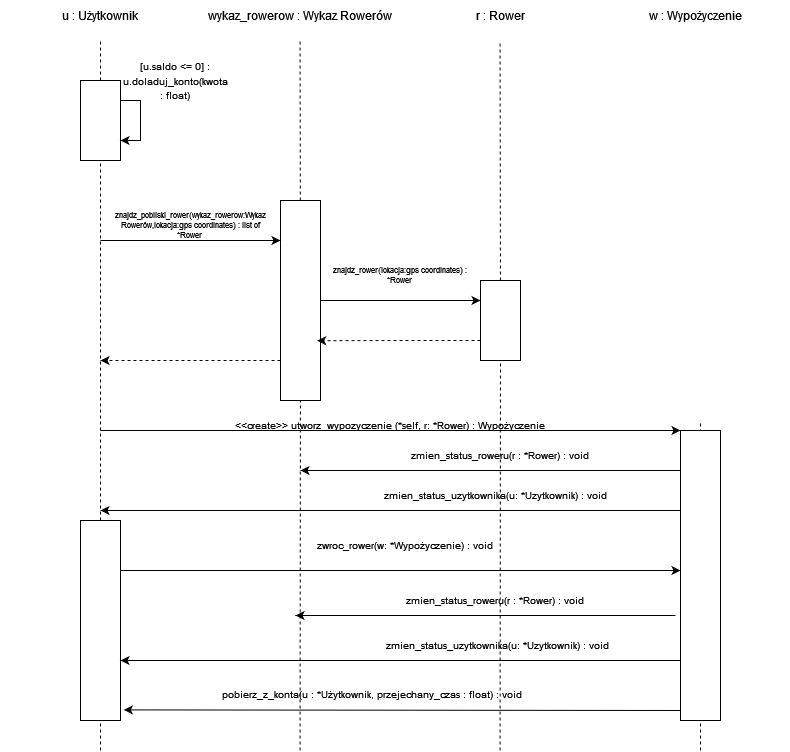

The diagram above was exported from draw.io. Its source (the exported page's mxGraphModel, read from the mxfile embedded in the PNG):
<mxGraphModel dx="875" dy="479" grid="1" gridSize="10" guides="1" tooltips="1" connect="1" arrows="1" fold="1" page="1" pageScale="1" pageWidth="827" pageHeight="1169" math="0" shadow="0">
  <root>
    <mxCell id="0" />
    <mxCell id="1" parent="0" />
    <mxCell id="KM6Y3mVUqvjQru7paMrh-1" value="u : Użytkownik" style="text;html=1;align=center;verticalAlign=middle;whiteSpace=wrap;rounded=0;" vertex="1" parent="1">
      <mxGeometry width="200" height="30" as="geometry" />
    </mxCell>
    <mxCell id="KM6Y3mVUqvjQru7paMrh-2" value="wykaz_rowerow : Wykaz Rowerów" style="text;html=1;align=center;verticalAlign=middle;whiteSpace=wrap;rounded=0;" vertex="1" parent="1">
      <mxGeometry x="200" width="200" height="30" as="geometry" />
    </mxCell>
    <mxCell id="KM6Y3mVUqvjQru7paMrh-3" value="r : Rower" style="text;html=1;align=center;verticalAlign=middle;whiteSpace=wrap;rounded=0;" vertex="1" parent="1">
      <mxGeometry x="400" width="200" height="30" as="geometry" />
    </mxCell>
    <mxCell id="KM6Y3mVUqvjQru7paMrh-4" value="w : Wypożyczenie" style="text;html=1;align=center;verticalAlign=middle;whiteSpace=wrap;rounded=0;" vertex="1" parent="1">
      <mxGeometry x="600" width="190" height="30" as="geometry" />
    </mxCell>
    <mxCell id="KM6Y3mVUqvjQru7paMrh-5" value="" style="endArrow=none;dashed=1;html=1;rounded=0;" edge="1" parent="1" source="KM6Y3mVUqvjQru7paMrh-9">
      <mxGeometry width="50" height="50" relative="1" as="geometry">
        <mxPoint x="100" y="750" as="sourcePoint" />
        <mxPoint x="100" y="40" as="targetPoint" />
      </mxGeometry>
    </mxCell>
    <mxCell id="KM6Y3mVUqvjQru7paMrh-6" value="" style="endArrow=none;dashed=1;html=1;rounded=0;" edge="1" parent="1" source="KM6Y3mVUqvjQru7paMrh-16">
      <mxGeometry width="50" height="50" relative="1" as="geometry">
        <mxPoint x="299.5" y="750" as="sourcePoint" />
        <mxPoint x="299.5" y="40" as="targetPoint" />
      </mxGeometry>
    </mxCell>
    <mxCell id="KM6Y3mVUqvjQru7paMrh-7" value="" style="endArrow=none;dashed=1;html=1;rounded=0;" edge="1" parent="1" source="KM6Y3mVUqvjQru7paMrh-21">
      <mxGeometry width="50" height="50" relative="1" as="geometry">
        <mxPoint x="499.5" y="750" as="sourcePoint" />
        <mxPoint x="499.5" y="40" as="targetPoint" />
      </mxGeometry>
    </mxCell>
    <mxCell id="KM6Y3mVUqvjQru7paMrh-8" value="" style="endArrow=none;dashed=1;html=1;rounded=0;" edge="1" parent="1" source="KM6Y3mVUqvjQru7paMrh-27">
      <mxGeometry width="50" height="50" relative="1" as="geometry">
        <mxPoint x="699.83" y="1170" as="sourcePoint" />
        <mxPoint x="699.83" y="460" as="targetPoint" />
      </mxGeometry>
    </mxCell>
    <mxCell id="KM6Y3mVUqvjQru7paMrh-10" value="" style="endArrow=none;dashed=1;html=1;rounded=0;" edge="1" parent="1" source="KM6Y3mVUqvjQru7paMrh-36" target="KM6Y3mVUqvjQru7paMrh-9">
      <mxGeometry width="50" height="50" relative="1" as="geometry">
        <mxPoint x="100" y="750" as="sourcePoint" />
        <mxPoint x="100" y="40" as="targetPoint" />
      </mxGeometry>
    </mxCell>
    <mxCell id="KM6Y3mVUqvjQru7paMrh-9" value="" style="rounded=0;whiteSpace=wrap;html=1;" vertex="1" parent="1">
      <mxGeometry x="80" y="80" width="40" height="80" as="geometry" />
    </mxCell>
    <mxCell id="KM6Y3mVUqvjQru7paMrh-13" style="edgeStyle=orthogonalEdgeStyle;rounded=0;orthogonalLoop=1;jettySize=auto;html=1;exitX=1;exitY=0.25;exitDx=0;exitDy=0;entryX=1;entryY=0.75;entryDx=0;entryDy=0;" edge="1" parent="1" source="KM6Y3mVUqvjQru7paMrh-9" target="KM6Y3mVUqvjQru7paMrh-9">
      <mxGeometry relative="1" as="geometry" />
    </mxCell>
    <mxCell id="KM6Y3mVUqvjQru7paMrh-14" value="&lt;font style=&quot;font-size: 10px;&quot;&gt;[u.saldo &amp;lt;= 0] : u.doladuj_konto(kwota : float) &lt;/font&gt;" style="text;html=1;align=center;verticalAlign=middle;whiteSpace=wrap;rounded=0;" vertex="1" parent="1">
      <mxGeometry x="120" y="60" width="110" height="40" as="geometry" />
    </mxCell>
    <mxCell id="KM6Y3mVUqvjQru7paMrh-17" value="" style="endArrow=none;dashed=1;html=1;rounded=0;" edge="1" parent="1" target="KM6Y3mVUqvjQru7paMrh-16">
      <mxGeometry width="50" height="50" relative="1" as="geometry">
        <mxPoint x="299.5" y="750" as="sourcePoint" />
        <mxPoint x="299.5" y="40" as="targetPoint" />
      </mxGeometry>
    </mxCell>
    <mxCell id="KM6Y3mVUqvjQru7paMrh-23" style="edgeStyle=orthogonalEdgeStyle;rounded=0;orthogonalLoop=1;jettySize=auto;html=1;entryX=0;entryY=0.25;entryDx=0;entryDy=0;" edge="1" parent="1" source="KM6Y3mVUqvjQru7paMrh-16" target="KM6Y3mVUqvjQru7paMrh-21">
      <mxGeometry relative="1" as="geometry" />
    </mxCell>
    <mxCell id="KM6Y3mVUqvjQru7paMrh-16" value="" style="rounded=0;whiteSpace=wrap;html=1;" vertex="1" parent="1">
      <mxGeometry x="280" y="200" width="40" height="200" as="geometry" />
    </mxCell>
    <mxCell id="KM6Y3mVUqvjQru7paMrh-18" value="" style="endArrow=classic;html=1;rounded=0;" edge="1" parent="1">
      <mxGeometry width="50" height="50" relative="1" as="geometry">
        <mxPoint x="100" y="240" as="sourcePoint" />
        <mxPoint x="280" y="240" as="targetPoint" />
      </mxGeometry>
    </mxCell>
    <mxCell id="KM6Y3mVUqvjQru7paMrh-19" value="" style="endArrow=classic;html=1;rounded=0;exitX=0;exitY=0.75;exitDx=0;exitDy=0;dashed=1;" edge="1" parent="1">
      <mxGeometry width="50" height="50" relative="1" as="geometry">
        <mxPoint x="280" y="360.0000000000001" as="sourcePoint" />
        <mxPoint x="100" y="360" as="targetPoint" />
      </mxGeometry>
    </mxCell>
    <mxCell id="KM6Y3mVUqvjQru7paMrh-20" value="&lt;font&gt;znajdz_pobliski_rower(wykaz_rowerow:Wykaz Rowerów,lokacja:gps coordinates) : list of *Rower&lt;br&gt;&lt;/font&gt;" style="text;html=1;align=center;verticalAlign=middle;whiteSpace=wrap;rounded=0;fontSize=8;" vertex="1" parent="1">
      <mxGeometry x="110" y="210" width="160" height="30" as="geometry" />
    </mxCell>
    <mxCell id="KM6Y3mVUqvjQru7paMrh-22" value="" style="endArrow=none;dashed=1;html=1;rounded=0;" edge="1" parent="1" target="KM6Y3mVUqvjQru7paMrh-21">
      <mxGeometry width="50" height="50" relative="1" as="geometry">
        <mxPoint x="499.5" y="750" as="sourcePoint" />
        <mxPoint x="499.5" y="40" as="targetPoint" />
      </mxGeometry>
    </mxCell>
    <mxCell id="KM6Y3mVUqvjQru7paMrh-21" value="" style="rounded=0;whiteSpace=wrap;html=1;" vertex="1" parent="1">
      <mxGeometry x="480" y="280" width="40" height="80" as="geometry" />
    </mxCell>
    <mxCell id="KM6Y3mVUqvjQru7paMrh-24" style="edgeStyle=orthogonalEdgeStyle;rounded=0;orthogonalLoop=1;jettySize=auto;html=1;exitX=0;exitY=0.75;exitDx=0;exitDy=0;entryX=0.917;entryY=0.701;entryDx=0;entryDy=0;entryPerimeter=0;dashed=1;" edge="1" parent="1" source="KM6Y3mVUqvjQru7paMrh-21" target="KM6Y3mVUqvjQru7paMrh-16">
      <mxGeometry relative="1" as="geometry" />
    </mxCell>
    <mxCell id="KM6Y3mVUqvjQru7paMrh-25" value="&lt;font&gt;znajdz_rower(lokacja:gps coordinates) : *Rower&lt;br&gt;&lt;/font&gt;" style="text;html=1;align=center;verticalAlign=middle;whiteSpace=wrap;rounded=0;fontSize=8;" vertex="1" parent="1">
      <mxGeometry x="330" y="260" width="140" height="30" as="geometry" />
    </mxCell>
    <mxCell id="KM6Y3mVUqvjQru7paMrh-28" value="" style="endArrow=classic;html=1;rounded=0;entryX=0;entryY=0;entryDx=0;entryDy=0;" edge="1" parent="1" target="KM6Y3mVUqvjQru7paMrh-27">
      <mxGeometry width="50" height="50" relative="1" as="geometry">
        <mxPoint x="100" y="430" as="sourcePoint" />
        <mxPoint x="340" y="380" as="targetPoint" />
      </mxGeometry>
    </mxCell>
    <mxCell id="KM6Y3mVUqvjQru7paMrh-29" value="&amp;lt;&amp;lt;create&amp;gt;&amp;gt; utworz_wypozyczenie (*self, r: *Rower) : Wypożyczenie" style="text;html=1;align=center;verticalAlign=middle;whiteSpace=wrap;rounded=0;fontSize=10;" vertex="1" parent="1">
      <mxGeometry x="110" y="410" width="560" height="30" as="geometry" />
    </mxCell>
    <mxCell id="KM6Y3mVUqvjQru7paMrh-30" value="" style="endArrow=none;dashed=1;html=1;rounded=0;" edge="1" parent="1">
      <mxGeometry width="50" height="50" relative="1" as="geometry">
        <mxPoint x="700" y="750" as="sourcePoint" />
        <mxPoint x="700" y="420" as="targetPoint" />
      </mxGeometry>
    </mxCell>
    <mxCell id="KM6Y3mVUqvjQru7paMrh-27" value="" style="rounded=0;whiteSpace=wrap;html=1;" vertex="1" parent="1">
      <mxGeometry x="680" y="430" width="40" height="290" as="geometry" />
    </mxCell>
    <mxCell id="KM6Y3mVUqvjQru7paMrh-31" value="" style="endArrow=classic;html=1;rounded=0;exitX=0;exitY=0.5;exitDx=0;exitDy=0;" edge="1" parent="1">
      <mxGeometry width="50" height="50" relative="1" as="geometry">
        <mxPoint x="680" y="470" as="sourcePoint" />
        <mxPoint x="300" y="470" as="targetPoint" />
      </mxGeometry>
    </mxCell>
    <mxCell id="KM6Y3mVUqvjQru7paMrh-32" value="" style="endArrow=classic;html=1;rounded=0;" edge="1" parent="1">
      <mxGeometry width="50" height="50" relative="1" as="geometry">
        <mxPoint x="680" y="510" as="sourcePoint" />
        <mxPoint x="100" y="510" as="targetPoint" />
      </mxGeometry>
    </mxCell>
    <mxCell id="KM6Y3mVUqvjQru7paMrh-33" value="zmien_status_roweru(r : *Rower) : void" style="text;html=1;align=center;verticalAlign=middle;whiteSpace=wrap;rounded=0;fontSize=10;" vertex="1" parent="1">
      <mxGeometry x="315" y="440" width="370" height="30" as="geometry" />
    </mxCell>
    <mxCell id="KM6Y3mVUqvjQru7paMrh-35" value="zmien_status_uzytkownika(u: *Uzytkownik) : void" style="text;html=1;align=center;verticalAlign=middle;whiteSpace=wrap;rounded=0;fontSize=10;" vertex="1" parent="1">
      <mxGeometry x="310" y="480" width="370" height="30" as="geometry" />
    </mxCell>
    <mxCell id="KM6Y3mVUqvjQru7paMrh-37" value="" style="endArrow=none;dashed=1;html=1;rounded=0;" edge="1" parent="1" target="KM6Y3mVUqvjQru7paMrh-36">
      <mxGeometry width="50" height="50" relative="1" as="geometry">
        <mxPoint x="100" y="750" as="sourcePoint" />
        <mxPoint x="100" y="160" as="targetPoint" />
      </mxGeometry>
    </mxCell>
    <mxCell id="KM6Y3mVUqvjQru7paMrh-36" value="" style="rounded=0;whiteSpace=wrap;html=1;" vertex="1" parent="1">
      <mxGeometry x="80" y="520" width="40" height="200" as="geometry" />
    </mxCell>
    <mxCell id="KM6Y3mVUqvjQru7paMrh-38" value="" style="endArrow=classic;html=1;rounded=0;" edge="1" parent="1">
      <mxGeometry width="50" height="50" relative="1" as="geometry">
        <mxPoint x="120" y="570" as="sourcePoint" />
        <mxPoint x="680" y="570" as="targetPoint" />
      </mxGeometry>
    </mxCell>
    <mxCell id="KM6Y3mVUqvjQru7paMrh-40" value="zwroc_rower(w: *Wypożyczenie) : void" style="text;html=1;align=center;verticalAlign=middle;whiteSpace=wrap;rounded=0;fontSize=10;" vertex="1" parent="1">
      <mxGeometry x="125" y="530" width="560" height="30" as="geometry" />
    </mxCell>
    <mxCell id="KM6Y3mVUqvjQru7paMrh-42" value="" style="endArrow=classic;html=1;rounded=0;exitX=0;exitY=0.5;exitDx=0;exitDy=0;" edge="1" parent="1">
      <mxGeometry width="50" height="50" relative="1" as="geometry">
        <mxPoint x="675" y="615" as="sourcePoint" />
        <mxPoint x="295" y="615" as="targetPoint" />
      </mxGeometry>
    </mxCell>
    <mxCell id="KM6Y3mVUqvjQru7paMrh-43" value="zmien_status_roweru(r : *Rower) : void" style="text;html=1;align=center;verticalAlign=middle;whiteSpace=wrap;rounded=0;fontSize=10;" vertex="1" parent="1">
      <mxGeometry x="310" y="585" width="370" height="30" as="geometry" />
    </mxCell>
    <mxCell id="KM6Y3mVUqvjQru7paMrh-44" value="" style="endArrow=classic;html=1;rounded=0;exitX=1;exitY=1;exitDx=0;exitDy=0;" edge="1" parent="1" source="KM6Y3mVUqvjQru7paMrh-45">
      <mxGeometry width="50" height="50" relative="1" as="geometry">
        <mxPoint x="685" y="660" as="sourcePoint" />
        <mxPoint x="120" y="660" as="targetPoint" />
      </mxGeometry>
    </mxCell>
    <mxCell id="KM6Y3mVUqvjQru7paMrh-45" value="zmien_status_uzytkownika(u: *Uzytkownik) : void" style="text;html=1;align=center;verticalAlign=middle;whiteSpace=wrap;rounded=0;fontSize=10;" vertex="1" parent="1">
      <mxGeometry x="315" y="630" width="365" height="30" as="geometry" />
    </mxCell>
    <mxCell id="KM6Y3mVUqvjQru7paMrh-46" value="" style="endArrow=classic;html=1;rounded=0;entryX=1.083;entryY=0.947;entryDx=0;entryDy=0;entryPerimeter=0;" edge="1" parent="1" target="KM6Y3mVUqvjQru7paMrh-36">
      <mxGeometry width="50" height="50" relative="1" as="geometry">
        <mxPoint x="680" y="710" as="sourcePoint" />
        <mxPoint x="430" y="560" as="targetPoint" />
      </mxGeometry>
    </mxCell>
    <mxCell id="KM6Y3mVUqvjQru7paMrh-47" value="&lt;font style=&quot;font-size: 10px;&quot;&gt;pobierz_z_konta(u : *Użytkownik, przejechany_czas : float) : void&lt;/font&gt;" style="text;whiteSpace=wrap;html=1;" vertex="1" parent="1">
      <mxGeometry x="220" y="680" width="420" height="30" as="geometry" />
    </mxCell>
  </root>
</mxGraphModel>